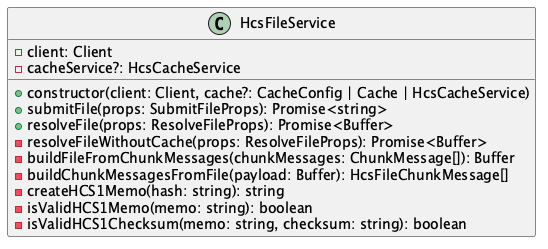

The diagram above was rendered by PlantUML. Its source (embedded in the PNG):
@startuml
class HcsFileService {
  - client: Client
  - cacheService?: HcsCacheService
  + constructor(client: Client, cache?: CacheConfig | Cache | HcsCacheService)
  + submitFile(props: SubmitFileProps): Promise<string>
  + resolveFile(props: ResolveFileProps): Promise<Buffer>
  - resolveFileWithoutCache(props: ResolveFileProps): Promise<Buffer>
  - buildFileFromChunkMessages(chunkMessages: ChunkMessage[]): Buffer
  - buildChunkMessagesFromFile(payload: Buffer): HcsFileChunkMessage[]
  - createHCS1Memo(hash: string): string
  - isValidHCS1Memo(memo: string): boolean
  - isValidHCS1Checksum(memo: string, checksum: string): boolean
}
@enduml